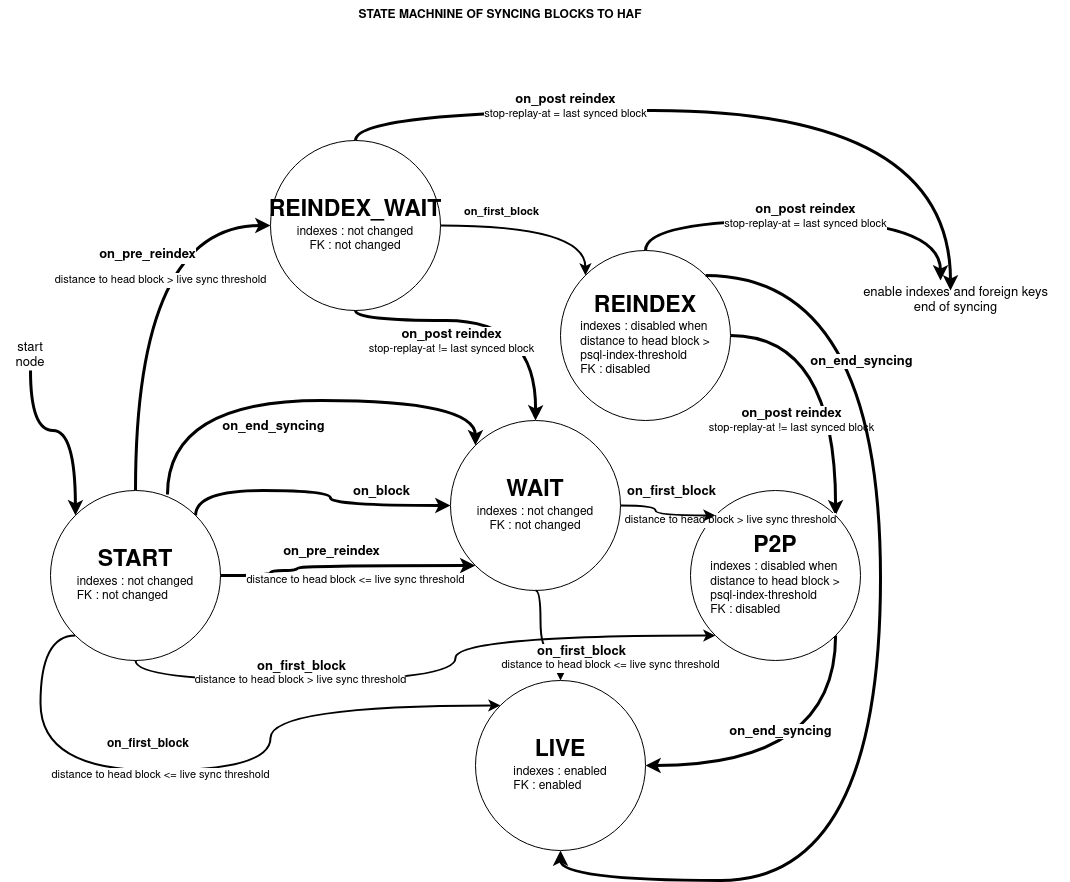

The diagram above was exported from draw.io. Its source (the exported page's mxGraphModel, read from the mxfile embedded in the PNG):
<mxGraphModel dx="2261" dy="1962" grid="1" gridSize="10" guides="1" tooltips="1" connect="1" arrows="1" fold="1" page="1" pageScale="1" pageWidth="827" pageHeight="1169" math="0" shadow="0">
  <root>
    <mxCell id="0" />
    <mxCell id="1" parent="0" />
    <mxCell id="U4ypRs9JL2ohZEgy2BOq-1" style="edgeStyle=orthogonalEdgeStyle;rounded=0;orthogonalLoop=1;jettySize=auto;html=1;exitX=1;exitY=1;exitDx=0;exitDy=0;entryX=1;entryY=0.5;entryDx=0;entryDy=0;curved=1;strokeWidth=3;" edge="1" parent="1" source="U4ypRs9JL2ohZEgy2BOq-5" target="U4ypRs9JL2ohZEgy2BOq-17">
      <mxGeometry relative="1" as="geometry">
        <Array as="points">
          <mxPoint x="735" y="565" />
        </Array>
      </mxGeometry>
    </mxCell>
    <mxCell id="U4ypRs9JL2ohZEgy2BOq-2" value="&lt;b&gt;&lt;font style=&quot;font-size: 13px&quot;&gt;on_end_syncing&lt;/font&gt;&lt;/b&gt;" style="edgeLabel;html=1;align=center;verticalAlign=middle;resizable=0;points=[];" vertex="1" connectable="0" parent="U4ypRs9JL2ohZEgy2BOq-1">
      <mxGeometry x="-0.1246" y="-8" relative="1" as="geometry">
        <mxPoint x="-45" y="-27" as="offset" />
      </mxGeometry>
    </mxCell>
    <mxCell id="U4ypRs9JL2ohZEgy2BOq-3" style="edgeStyle=orthogonalEdgeStyle;curved=1;rounded=0;orthogonalLoop=1;jettySize=auto;html=1;exitX=0.5;exitY=0;exitDx=0;exitDy=0;entryX=0;entryY=0.5;entryDx=0;entryDy=0;strokeWidth=3;" edge="1" parent="1" source="U4ypRs9JL2ohZEgy2BOq-15" target="U4ypRs9JL2ohZEgy2BOq-33">
      <mxGeometry relative="1" as="geometry" />
    </mxCell>
    <mxCell id="U4ypRs9JL2ohZEgy2BOq-4" value="&lt;font style=&quot;font-size: 13px&quot;&gt;on_pre_reindex&lt;/font&gt;" style="edgeLabel;html=1;align=center;verticalAlign=middle;resizable=0;points=[];fontSize=16;fontStyle=1" vertex="1" connectable="0" parent="U4ypRs9JL2ohZEgy2BOq-3">
      <mxGeometry x="0.1833" y="-11" relative="1" as="geometry">
        <mxPoint as="offset" />
      </mxGeometry>
    </mxCell>
    <mxCell id="U4ypRs9JL2ohZEgy2BOq-5" value="&lt;b&gt;&lt;font style=&quot;font-size: 23px&quot;&gt;P2P&lt;/font&gt;&lt;/b&gt;&lt;br&gt;&lt;div align=&quot;left&quot;&gt;indexes : disabled when&lt;br&gt;distance to head block &amp;gt;&lt;br&gt;psql-index-threshold&lt;br&gt;&lt;/div&gt;&lt;div align=&quot;left&quot;&gt;FK : disabled&lt;br&gt;&lt;/div&gt;" style="ellipse;whiteSpace=wrap;html=1;aspect=fixed;" vertex="1" parent="1">
      <mxGeometry x="590" y="290" width="170" height="170" as="geometry" />
    </mxCell>
    <mxCell id="U4ypRs9JL2ohZEgy2BOq-6" style="edgeStyle=orthogonalEdgeStyle;curved=1;rounded=0;orthogonalLoop=1;jettySize=auto;html=1;exitX=1;exitY=0.5;exitDx=0;exitDy=0;entryX=1;entryY=0;entryDx=0;entryDy=0;strokeWidth=3;" edge="1" parent="1" source="U4ypRs9JL2ohZEgy2BOq-8" target="U4ypRs9JL2ohZEgy2BOq-5">
      <mxGeometry relative="1" as="geometry" />
    </mxCell>
    <mxCell id="U4ypRs9JL2ohZEgy2BOq-7" value="&lt;b&gt;&lt;font style=&quot;font-size: 13px&quot;&gt;on_post reindex&lt;/font&gt;&lt;/b&gt;&lt;br&gt;stop-replay-at != last synced block" style="edgeLabel;html=1;align=center;verticalAlign=middle;resizable=0;points=[];" vertex="1" connectable="0" parent="U4ypRs9JL2ohZEgy2BOq-6">
      <mxGeometry x="0.2354" y="1" relative="1" as="geometry">
        <mxPoint x="-46" y="14" as="offset" />
      </mxGeometry>
    </mxCell>
    <mxCell id="U4ypRs9JL2ohZEgy2BOq-8" value="&lt;b&gt;&lt;font style=&quot;font-size: 23px&quot;&gt;REINDEX&lt;br&gt;&lt;/font&gt;&lt;/b&gt;&lt;div align=&quot;left&quot;&gt;indexes : disabled when&lt;br&gt;distance to head block &amp;gt;&lt;br&gt;psql-index-threshold&lt;br&gt;&lt;/div&gt;&lt;div align=&quot;left&quot;&gt;FK : disabled&lt;br&gt;&lt;/div&gt;" style="ellipse;whiteSpace=wrap;html=1;aspect=fixed;" vertex="1" parent="1">
      <mxGeometry x="460" y="50" width="170" height="170" as="geometry" />
    </mxCell>
    <mxCell id="U4ypRs9JL2ohZEgy2BOq-9" style="edgeStyle=orthogonalEdgeStyle;curved=1;rounded=0;orthogonalLoop=1;jettySize=auto;html=1;entryX=0;entryY=0.5;entryDx=0;entryDy=0;exitX=1;exitY=0;exitDx=0;exitDy=0;strokeWidth=3;" edge="1" parent="1" source="U4ypRs9JL2ohZEgy2BOq-15" target="U4ypRs9JL2ohZEgy2BOq-35">
      <mxGeometry relative="1" as="geometry">
        <mxPoint x="630" y="250" as="sourcePoint" />
        <Array as="points">
          <mxPoint x="95" y="290" />
          <mxPoint x="230" y="290" />
          <mxPoint x="230" y="305" />
        </Array>
      </mxGeometry>
    </mxCell>
    <mxCell id="U4ypRs9JL2ohZEgy2BOq-10" value="&lt;font style=&quot;font-size: 13px&quot;&gt;on_block&lt;/font&gt;" style="edgeLabel;html=1;align=center;verticalAlign=middle;resizable=0;points=[];fontSize=11;fontStyle=1" vertex="1" connectable="0" parent="U4ypRs9JL2ohZEgy2BOq-9">
      <mxGeometry x="-0.6774" y="3" relative="1" as="geometry">
        <mxPoint x="162" y="3" as="offset" />
      </mxGeometry>
    </mxCell>
    <mxCell id="U4ypRs9JL2ohZEgy2BOq-11" style="edgeStyle=orthogonalEdgeStyle;curved=1;rounded=0;orthogonalLoop=1;jettySize=auto;html=1;exitX=0.5;exitY=1;exitDx=0;exitDy=0;entryX=0;entryY=0;entryDx=0;entryDy=0;fontSize=11;strokeWidth=3;" edge="1" parent="1" source="U4ypRs9JL2ohZEgy2BOq-12" target="U4ypRs9JL2ohZEgy2BOq-15">
      <mxGeometry relative="1" as="geometry" />
    </mxCell>
    <mxCell id="U4ypRs9JL2ohZEgy2BOq-12" value="&lt;font style=&quot;font-size: 13px&quot;&gt;start node&lt;/font&gt;" style="text;html=1;strokeColor=none;fillColor=none;align=center;verticalAlign=middle;whiteSpace=wrap;rounded=0;" vertex="1" parent="1">
      <mxGeometry x="-100" y="140" width="60" height="30" as="geometry" />
    </mxCell>
    <mxCell id="U4ypRs9JL2ohZEgy2BOq-13" value="&lt;b&gt;STATE MACHNINE OF SYNCING BLOCKS TO HAF&lt;/b&gt;" style="text;html=1;strokeColor=none;fillColor=none;align=center;verticalAlign=middle;whiteSpace=wrap;rounded=0;" vertex="1" parent="1">
      <mxGeometry x="220" y="-200" width="360" height="30" as="geometry" />
    </mxCell>
    <mxCell id="U4ypRs9JL2ohZEgy2BOq-47" style="edgeStyle=orthogonalEdgeStyle;rounded=0;orthogonalLoop=1;jettySize=auto;html=1;exitX=0;exitY=1;exitDx=0;exitDy=0;entryX=0;entryY=0;entryDx=0;entryDy=0;curved=1;strokeWidth=2;" edge="1" parent="1" source="U4ypRs9JL2ohZEgy2BOq-15" target="U4ypRs9JL2ohZEgy2BOq-17">
      <mxGeometry relative="1" as="geometry">
        <Array as="points">
          <mxPoint x="-60" y="435" />
          <mxPoint x="-60" y="570" />
          <mxPoint x="170" y="570" />
          <mxPoint x="170" y="505" />
        </Array>
      </mxGeometry>
    </mxCell>
    <mxCell id="U4ypRs9JL2ohZEgy2BOq-15" value="&lt;div&gt;&lt;b&gt;&lt;font style=&quot;font-size: 23px&quot;&gt;START&lt;/font&gt;&lt;/b&gt;&lt;/div&gt;&lt;div&gt;&lt;div align=&quot;left&quot;&gt;indexes : not changed&lt;/div&gt;&lt;div align=&quot;left&quot;&gt;FK : not changed&lt;br&gt;&lt;/div&gt;&lt;/div&gt;" style="ellipse;whiteSpace=wrap;html=1;aspect=fixed;" vertex="1" parent="1">
      <mxGeometry x="-50" y="290" width="170" height="170" as="geometry" />
    </mxCell>
    <mxCell id="U4ypRs9JL2ohZEgy2BOq-16" value="&lt;font style=&quot;font-size: 11px&quot;&gt;distance to head block &amp;gt; live sync threshold&lt;/font&gt;" style="text;html=1;align=center;verticalAlign=middle;resizable=0;points=[];autosize=1;strokeColor=none;fillColor=none;labelBackgroundColor=default;" vertex="1" parent="1">
      <mxGeometry x="-70" y="70" width="260" height="20" as="geometry" />
    </mxCell>
    <mxCell id="U4ypRs9JL2ohZEgy2BOq-17" value="&lt;b&gt;&lt;font style=&quot;font-size: 23px&quot;&gt;LIVE&lt;/font&gt;&lt;/b&gt;&lt;br&gt;&lt;div align=&quot;left&quot;&gt;indexes : enabled&lt;/div&gt;&lt;div align=&quot;left&quot;&gt;FK : enabled&lt;br&gt;&lt;/div&gt;" style="ellipse;whiteSpace=wrap;html=1;aspect=fixed;" vertex="1" parent="1">
      <mxGeometry x="375" y="480" width="170" height="170" as="geometry" />
    </mxCell>
    <mxCell id="U4ypRs9JL2ohZEgy2BOq-18" style="edgeStyle=orthogonalEdgeStyle;curved=1;rounded=0;orthogonalLoop=1;jettySize=auto;html=1;exitX=1;exitY=0.5;exitDx=0;exitDy=0;entryX=0;entryY=1;entryDx=0;entryDy=0;strokeWidth=3;" edge="1" parent="1" source="U4ypRs9JL2ohZEgy2BOq-15" target="U4ypRs9JL2ohZEgy2BOq-35">
      <mxGeometry relative="1" as="geometry">
        <mxPoint x="-85.00407640085669" y="362.5540764008567" as="sourcePoint" />
        <mxPoint x="219.9959235991433" y="722.5540764008567" as="targetPoint" />
        <Array as="points">
          <mxPoint x="170" y="375" />
          <mxPoint x="170" y="370" />
          <mxPoint x="197" y="370" />
          <mxPoint x="197" y="365" />
        </Array>
      </mxGeometry>
    </mxCell>
    <mxCell id="U4ypRs9JL2ohZEgy2BOq-19" value="&lt;b&gt;on_pre_reindex&lt;/b&gt;" style="edgeLabel;html=1;align=center;verticalAlign=middle;resizable=0;points=[];fontSize=13;" vertex="1" connectable="0" parent="U4ypRs9JL2ohZEgy2BOq-18">
      <mxGeometry x="0.1833" y="-11" relative="1" as="geometry">
        <mxPoint x="-37" y="-26" as="offset" />
      </mxGeometry>
    </mxCell>
    <mxCell id="U4ypRs9JL2ohZEgy2BOq-20" value="&lt;font style=&quot;font-size: 11px&quot;&gt;distance to head block &amp;lt;= live sync threshold&lt;/font&gt;" style="text;html=1;align=center;verticalAlign=middle;resizable=0;points=[];autosize=1;strokeColor=none;fillColor=none;labelBackgroundColor=default;" vertex="1" parent="1">
      <mxGeometry x="120" y="370" width="270" height="20" as="geometry" />
    </mxCell>
    <mxCell id="U4ypRs9JL2ohZEgy2BOq-21" value="&lt;font style=&quot;font-size: 11px&quot;&gt;distance to head block &amp;gt; live sync threshold&lt;/font&gt;" style="text;html=1;align=center;verticalAlign=middle;resizable=0;points=[];autosize=1;strokeColor=none;fillColor=none;labelBackgroundColor=default;" vertex="1" parent="1">
      <mxGeometry x="500" y="310" width="260" height="20" as="geometry" />
    </mxCell>
    <mxCell id="U4ypRs9JL2ohZEgy2BOq-24" style="edgeStyle=orthogonalEdgeStyle;rounded=0;orthogonalLoop=1;jettySize=auto;html=1;exitX=0.688;exitY=0.024;exitDx=0;exitDy=0;entryX=0;entryY=0;entryDx=0;entryDy=0;curved=1;strokeWidth=3;exitPerimeter=0;" edge="1" parent="1" source="U4ypRs9JL2ohZEgy2BOq-15" target="U4ypRs9JL2ohZEgy2BOq-35">
      <mxGeometry relative="1" as="geometry">
        <mxPoint x="21.060000000000002" y="470" as="sourcePoint" />
        <mxPoint x="255.00000000000006" y="694" as="targetPoint" />
        <Array as="points">
          <mxPoint x="67" y="200" />
          <mxPoint x="375" y="200" />
        </Array>
      </mxGeometry>
    </mxCell>
    <mxCell id="U4ypRs9JL2ohZEgy2BOq-25" value="&lt;b&gt;on_end_syncing&lt;/b&gt;" style="edgeLabel;html=1;align=center;verticalAlign=middle;resizable=0;points=[];fontSize=13;" vertex="1" connectable="0" parent="U4ypRs9JL2ohZEgy2BOq-24">
      <mxGeometry x="-0.1246" y="-8" relative="1" as="geometry">
        <mxPoint x="4" y="17" as="offset" />
      </mxGeometry>
    </mxCell>
    <mxCell id="U4ypRs9JL2ohZEgy2BOq-26" style="edgeStyle=orthogonalEdgeStyle;rounded=0;orthogonalLoop=1;jettySize=auto;html=1;exitX=1;exitY=0;exitDx=0;exitDy=0;entryX=0.5;entryY=1;entryDx=0;entryDy=0;curved=1;strokeWidth=3;" edge="1" parent="1" source="U4ypRs9JL2ohZEgy2BOq-8" target="U4ypRs9JL2ohZEgy2BOq-17">
      <mxGeometry relative="1" as="geometry">
        <mxPoint x="668.2842712474621" y="368.28427124746213" as="sourcePoint" />
        <mxPoint x="465" y="530" as="targetPoint" />
        <Array as="points">
          <mxPoint x="780" y="75" />
          <mxPoint x="780" y="680" />
          <mxPoint x="460" y="680" />
        </Array>
      </mxGeometry>
    </mxCell>
    <mxCell id="U4ypRs9JL2ohZEgy2BOq-27" value="&lt;b&gt;on_end_syncing&lt;/b&gt;" style="edgeLabel;html=1;align=center;verticalAlign=middle;resizable=0;points=[];fontSize=13;" vertex="1" connectable="0" parent="U4ypRs9JL2ohZEgy2BOq-26">
      <mxGeometry x="-0.1246" y="-8" relative="1" as="geometry">
        <mxPoint x="-12" y="-235" as="offset" />
      </mxGeometry>
    </mxCell>
    <mxCell id="U4ypRs9JL2ohZEgy2BOq-28" value="" style="endArrow=classic;html=1;rounded=0;fontSize=23;strokeWidth=3;edgeStyle=orthogonalEdgeStyle;curved=1;exitX=0.5;exitY=0;exitDx=0;exitDy=0;" edge="1" parent="1" source="U4ypRs9JL2ohZEgy2BOq-8">
      <mxGeometry width="50" height="50" relative="1" as="geometry">
        <mxPoint x="560" y="180" as="sourcePoint" />
        <mxPoint x="840" y="80" as="targetPoint" />
        <Array as="points">
          <mxPoint x="545" y="20" />
          <mxPoint x="840" y="20" />
        </Array>
      </mxGeometry>
    </mxCell>
    <mxCell id="U4ypRs9JL2ohZEgy2BOq-29" value="&lt;b&gt;&lt;font style=&quot;font-size: 13px&quot;&gt;on_post reindex&lt;/font&gt;&lt;/b&gt;&lt;br&gt;stop-replay-at = last synced block" style="edgeLabel;html=1;align=center;verticalAlign=middle;resizable=0;points=[];" vertex="1" connectable="0" parent="1">
      <mxGeometry x="710.1016065776735" y="209.99997732202436" as="geometry">
        <mxPoint x="-6" y="-194" as="offset" />
      </mxGeometry>
    </mxCell>
    <mxCell id="U4ypRs9JL2ohZEgy2BOq-30" value="&lt;div style=&quot;font-size: 13px&quot;&gt;&lt;font style=&quot;font-size: 13px&quot;&gt;enable indexes and foreign keys&lt;/font&gt;&lt;/div&gt;&lt;div style=&quot;font-size: 13px&quot;&gt;&lt;font style=&quot;font-size: 13px&quot;&gt;end of syncing&lt;br&gt;&lt;/font&gt;&lt;/div&gt;" style="text;html=1;align=center;verticalAlign=middle;resizable=0;points=[];autosize=1;strokeColor=none;fillColor=none;fontSize=23;" vertex="1" parent="1">
      <mxGeometry x="740" y="70" width="230" height="60" as="geometry" />
    </mxCell>
    <mxCell id="U4ypRs9JL2ohZEgy2BOq-31" style="edgeStyle=orthogonalEdgeStyle;rounded=0;orthogonalLoop=1;jettySize=auto;html=1;exitX=1;exitY=0.5;exitDx=0;exitDy=0;entryX=0;entryY=0;entryDx=0;entryDy=0;curved=1;strokeWidth=2;" edge="1" parent="1" source="U4ypRs9JL2ohZEgy2BOq-33" target="U4ypRs9JL2ohZEgy2BOq-8">
      <mxGeometry relative="1" as="geometry">
        <Array as="points">
          <mxPoint x="485" y="25" />
        </Array>
      </mxGeometry>
    </mxCell>
    <mxCell id="U4ypRs9JL2ohZEgy2BOq-32" value="on_first_block" style="edgeLabel;html=1;align=center;verticalAlign=middle;resizable=0;points=[];fontStyle=1" vertex="1" connectable="0" parent="U4ypRs9JL2ohZEgy2BOq-31">
      <mxGeometry x="-0.5482" y="-7" relative="1" as="geometry">
        <mxPoint x="16" y="-22" as="offset" />
      </mxGeometry>
    </mxCell>
    <mxCell id="U4ypRs9JL2ohZEgy2BOq-33" value="&lt;div style=&quot;font-size: 13px;&quot;&gt;&lt;font size=&quot;1&quot;&gt;&lt;b style=&quot;font-size: 23px;&quot;&gt;REINDEX_WAIT&lt;/b&gt;&lt;/font&gt;&lt;/div&gt;&lt;div&gt;indexes : not changed&lt;/div&gt;&lt;div&gt;FK : not changed&lt;br&gt;&lt;/div&gt;" style="ellipse;whiteSpace=wrap;html=1;aspect=fixed;" vertex="1" parent="1">
      <mxGeometry x="170" y="-60" width="170" height="170" as="geometry" />
    </mxCell>
    <mxCell id="U4ypRs9JL2ohZEgy2BOq-34" style="edgeStyle=orthogonalEdgeStyle;rounded=0;orthogonalLoop=1;jettySize=auto;html=1;exitX=1;exitY=0.5;exitDx=0;exitDy=0;entryX=0;entryY=0;entryDx=0;entryDy=0;curved=1;strokeWidth=2;" edge="1" parent="1" source="U4ypRs9JL2ohZEgy2BOq-35" target="U4ypRs9JL2ohZEgy2BOq-5">
      <mxGeometry relative="1" as="geometry" />
    </mxCell>
    <mxCell id="U4ypRs9JL2ohZEgy2BOq-35" value="&lt;div style=&quot;font-size: 13px;&quot;&gt;&lt;font size=&quot;1&quot;&gt;&lt;b style=&quot;font-size: 23px;&quot;&gt;WAIT&lt;/b&gt;&lt;/font&gt;&lt;/div&gt;&lt;div&gt;indexes : not changed&lt;br&gt;&lt;/div&gt;&lt;div&gt;FK : not changed&lt;br&gt;&lt;/div&gt;" style="ellipse;whiteSpace=wrap;html=1;aspect=fixed;" vertex="1" parent="1">
      <mxGeometry x="350" y="220" width="170" height="170" as="geometry" />
    </mxCell>
    <mxCell id="U4ypRs9JL2ohZEgy2BOq-36" value="&lt;font style=&quot;font-size: 13px&quot;&gt;on_first_block&lt;/font&gt;" style="edgeLabel;html=1;align=center;verticalAlign=middle;resizable=0;points=[];fontSize=11;fontStyle=1" vertex="1" connectable="0" parent="1">
      <mxGeometry x="570.0040760671261" y="290" as="geometry" />
    </mxCell>
    <mxCell id="U4ypRs9JL2ohZEgy2BOq-40" value="" style="endArrow=classic;html=1;rounded=0;fontSize=23;strokeWidth=3;edgeStyle=orthogonalEdgeStyle;curved=1;exitX=0.5;exitY=0;exitDx=0;exitDy=0;" edge="1" parent="1" source="U4ypRs9JL2ohZEgy2BOq-33">
      <mxGeometry width="50" height="50" relative="1" as="geometry">
        <mxPoint x="555" y="60" as="sourcePoint" />
        <mxPoint x="850" y="90" as="targetPoint" />
        <Array as="points">
          <mxPoint x="255" y="-90" />
          <mxPoint x="850" y="-90" />
        </Array>
      </mxGeometry>
    </mxCell>
    <mxCell id="U4ypRs9JL2ohZEgy2BOq-41" value="&lt;b&gt;&lt;font style=&quot;font-size: 13px&quot;&gt;on_post reindex&lt;/font&gt;&lt;/b&gt;&lt;br&gt;stop-replay-at = last synced block" style="edgeLabel;html=1;align=center;verticalAlign=middle;resizable=0;points=[];" vertex="1" connectable="0" parent="1">
      <mxGeometry x="470.00160657767344" y="99.99997732202436" as="geometry">
        <mxPoint x="-6" y="-194" as="offset" />
      </mxGeometry>
    </mxCell>
    <mxCell id="U4ypRs9JL2ohZEgy2BOq-42" style="edgeStyle=orthogonalEdgeStyle;curved=1;rounded=0;orthogonalLoop=1;jettySize=auto;html=1;exitX=0.5;exitY=1;exitDx=0;exitDy=0;entryX=0.5;entryY=0;entryDx=0;entryDy=0;strokeWidth=3;" edge="1" parent="1" source="U4ypRs9JL2ohZEgy2BOq-33" target="U4ypRs9JL2ohZEgy2BOq-35">
      <mxGeometry relative="1" as="geometry">
        <mxPoint x="330" y="90" as="sourcePoint" />
        <mxPoint x="435" y="270" as="targetPoint" />
        <Array as="points">
          <mxPoint x="255" y="120" />
          <mxPoint x="436" y="120" />
        </Array>
      </mxGeometry>
    </mxCell>
    <mxCell id="U4ypRs9JL2ohZEgy2BOq-43" value="&lt;b&gt;&lt;font style=&quot;font-size: 13px&quot;&gt;on_post reindex&lt;/font&gt;&lt;/b&gt;&lt;br&gt;stop-replay-at != last synced block" style="edgeLabel;html=1;align=center;verticalAlign=middle;resizable=0;points=[];" vertex="1" connectable="0" parent="U4ypRs9JL2ohZEgy2BOq-42">
      <mxGeometry x="0.2354" y="1" relative="1" as="geometry">
        <mxPoint x="-75" y="21" as="offset" />
      </mxGeometry>
    </mxCell>
    <mxCell id="U4ypRs9JL2ohZEgy2BOq-44" style="edgeStyle=orthogonalEdgeStyle;rounded=0;orthogonalLoop=1;jettySize=auto;html=1;exitX=0.5;exitY=1;exitDx=0;exitDy=0;entryX=0;entryY=1;entryDx=0;entryDy=0;curved=1;strokeWidth=2;" edge="1" parent="1" source="U4ypRs9JL2ohZEgy2BOq-15" target="U4ypRs9JL2ohZEgy2BOq-5">
      <mxGeometry relative="1" as="geometry">
        <mxPoint x="530" y="315" as="sourcePoint" />
        <mxPoint x="625" y="325" as="targetPoint" />
      </mxGeometry>
    </mxCell>
    <mxCell id="U4ypRs9JL2ohZEgy2BOq-45" value="&lt;font style=&quot;font-size: 13px&quot;&gt;on_first_block&lt;/font&gt;" style="edgeLabel;html=1;align=center;verticalAlign=middle;resizable=0;points=[];fontSize=11;fontStyle=1" vertex="1" connectable="0" parent="1">
      <mxGeometry x="375.0040760671261" y="340" as="geometry">
        <mxPoint x="-175" y="125" as="offset" />
      </mxGeometry>
    </mxCell>
    <mxCell id="U4ypRs9JL2ohZEgy2BOq-46" value="&lt;font style=&quot;font-size: 11px&quot;&gt;distance to head block &amp;gt; live sync threshold&lt;/font&gt;" style="text;html=1;align=center;verticalAlign=middle;resizable=0;points=[];autosize=1;strokeColor=none;fillColor=none;labelBackgroundColor=default;" vertex="1" parent="1">
      <mxGeometry x="70" y="470" width="260" height="20" as="geometry" />
    </mxCell>
    <mxCell id="U4ypRs9JL2ohZEgy2BOq-48" value="&lt;font style=&quot;font-size: 11px&quot;&gt;distance to head block &amp;lt;= live sync threshold&lt;/font&gt;" style="text;html=1;align=center;verticalAlign=middle;resizable=0;points=[];autosize=1;strokeColor=none;fillColor=none;labelBackgroundColor=default;" vertex="1" parent="1">
      <mxGeometry x="-60" y="560" width="240" height="30" as="geometry" />
    </mxCell>
    <mxCell id="U4ypRs9JL2ohZEgy2BOq-49" value="on_first_block" style="text;whiteSpace=wrap;strokeWidth=3;fontStyle=1" vertex="1" parent="1">
      <mxGeometry x="5" y="530" width="110" height="40" as="geometry" />
    </mxCell>
    <mxCell id="U4ypRs9JL2ohZEgy2BOq-51" style="edgeStyle=orthogonalEdgeStyle;rounded=0;orthogonalLoop=1;jettySize=auto;html=1;exitX=0.5;exitY=1;exitDx=0;exitDy=0;entryX=0.5;entryY=0;entryDx=0;entryDy=0;curved=1;strokeWidth=2;" edge="1" parent="1" source="U4ypRs9JL2ohZEgy2BOq-35" target="U4ypRs9JL2ohZEgy2BOq-17">
      <mxGeometry relative="1" as="geometry">
        <mxPoint x="-15" y="445" as="sourcePoint" />
        <mxPoint x="193" y="694" as="targetPoint" />
        <Array as="points">
          <mxPoint x="440" y="390" />
          <mxPoint x="440" y="450" />
          <mxPoint x="460" y="450" />
        </Array>
      </mxGeometry>
    </mxCell>
    <mxCell id="U4ypRs9JL2ohZEgy2BOq-52" value="&lt;font style=&quot;font-size: 13px&quot;&gt;on_first_block&lt;/font&gt;" style="edgeLabel;html=1;align=center;verticalAlign=middle;resizable=0;points=[];fontSize=11;fontStyle=1" vertex="1" connectable="0" parent="1">
      <mxGeometry x="480.0040760671261" y="450" as="geometry" />
    </mxCell>
    <mxCell id="U4ypRs9JL2ohZEgy2BOq-53" value="&lt;font style=&quot;font-size: 11px&quot;&gt;distance to head block &amp;lt;= live sync threshold&lt;/font&gt;" style="text;html=1;align=center;verticalAlign=middle;resizable=0;points=[];autosize=1;strokeColor=none;fillColor=none;labelBackgroundColor=default;" vertex="1" parent="1">
      <mxGeometry x="390" y="450" width="240" height="30" as="geometry" />
    </mxCell>
  </root>
</mxGraphModel>